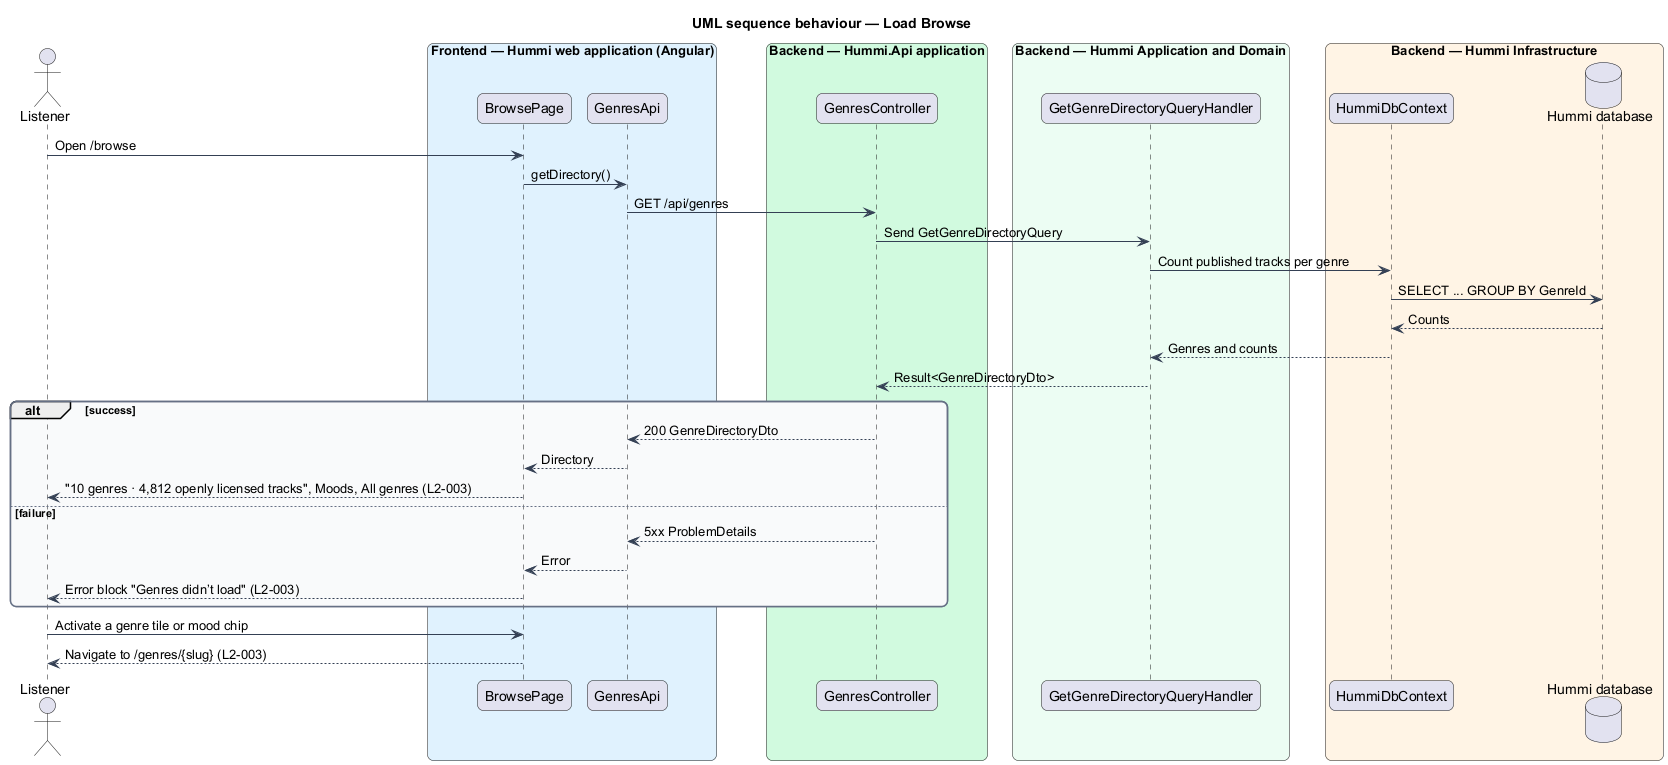

The diagram above was rendered by PlantUML. Its source (embedded in the PNG):
@startuml
title UML sequence behaviour — Load Browse
skinparam backgroundColor #FFFFFF
skinparam shadowing false
skinparam roundcorner 12
skinparam defaultFontName Arial
skinparam ArrowColor #344054
skinparam rectangle {
  BorderColor #344054
  FontColor #101828
}
skinparam package {
  BorderColor #667085
  FontColor #101828
  BackgroundColor #F9FAFB
}
actor "Listener" as u
box "Frontend — Hummi web application (Angular)" #E0F2FE
  participant "BrowsePage" as page
  participant "GenresApi" as client
end box
box "Backend — Hummi.Api application" #D1FADF
  participant "GenresController" as ctl
end box
box "Backend — Hummi Application and Domain" #ECFDF3
  participant "GetGenreDirectoryQueryHandler" as q
end box
box "Backend — Hummi Infrastructure" #FFF4E5
  participant "HummiDbContext" as ctx
  database "Hummi database" as db
end box
u -> page : Open /browse
page -> client : getDirectory()
client -> ctl : GET /api/genres
ctl -> q : Send GetGenreDirectoryQuery
q -> ctx : Count published tracks per genre
ctx -> db : SELECT ... GROUP BY GenreId
db --> ctx : Counts
ctx --> q : Genres and counts
q --> ctl : Result<GenreDirectoryDto>
alt success
  ctl --> client : 200 GenreDirectoryDto
  client --> page : Directory
  page --> u : "10 genres · 4,812 openly licensed tracks", Moods, All genres (L2-003)
else failure
  ctl --> client : 5xx ProblemDetails
  client --> page : Error
  page --> u : Error block "Genres didn’t load" (L2-003)
end
u -> page : Activate a genre tile or mood chip
page --> u : Navigate to /genres/{slug} (L2-003)
@enduml